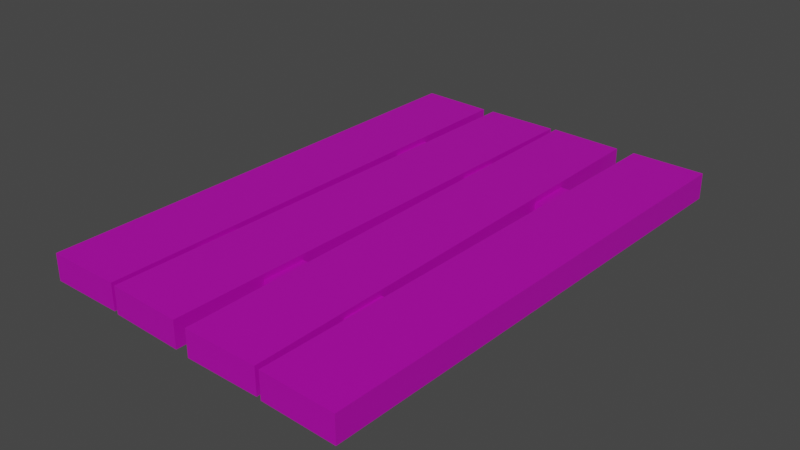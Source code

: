 # Source: wallsign.blend  (saved by Blender 2.83.19; exported with 4.5.12 LTS)
import bpy
from mathutils import Matrix  # noqa: F401  (used for matrix-valued properties, if any)

bpy.ops.wm.read_factory_settings(use_empty=True)
scene = bpy.context.scene
scene.name = 'Scene'

# ---- collections
col_object = bpy.data.collections.new('Object'); scene.collection.children.link(col_object)
col_scene = bpy.data.collections.new('Scene'); scene.collection.children.link(col_scene)

# ---- images (referenced by path relative to the original .blend; pixels are not part of the script)
import os
ASSET_DIR = os.environ.get("B2B_ASSET_DIR", "")  # directory of the original .blend (textures are referenced by path, not embedded)
HERE = os.path.dirname(os.path.abspath(__file__))  # packed textures are extracted next to this script under _unpacked/

def load_image(name, relpath, width, height, colorspace="sRGB"):
    """Load a texture the original file referenced (path relative to the .blend, or extracted next to this script)."""
    p = next((c for c in (os.path.join(HERE, relpath), os.path.join(ASSET_DIR, relpath)) if relpath and os.path.exists(c)), "")
    if p:
        img = bpy.data.images.load(p, check_existing=True)
        img.name = name
    else:  # same state as the original file: an image datablock whose file is absent (Cycles renders it pink)
        img = bpy.data.images.new(name, width, height)
        img.source = "FILE"
        img.filepath = "//" + (relpath or name)
    img.colorspace_settings.name = colorspace
    return img
img_tx_log_interior_treated_png = load_image('tx_log_interior_treated.png', 'tx_log_interior_treated.png', 1024, 1024, 'sRGB')

# ---- materials (node trees are filled in below, after node groups)
mat_log_interior_treated = bpy.data.materials.new('log_interior_treated')
mat_log_interior_treated.use_transparent_shadow = False

# ---- material node trees
mat_log_interior_treated.use_nodes = True; mat_log_interior_treated.node_tree.nodes.clear()
_N = mat_log_interior_treated.node_tree.nodes; _L = mat_log_interior_treated.node_tree.links
n0 = _N.new('ShaderNodeBsdfPrincipled'); n0.name = 'Principled BSDF'; n0.location = (240, 280)
n0.distribution = 'GGX'
n0.subsurface_method = 'BURLEY'
n0.inputs[3].default_value = 1.45
n0.inputs[27].default_value = (0.0, 0.0, 0.0, 1.0)
n0.inputs[28].default_value = 1.0
n1 = _N.new('ShaderNodeOutputMaterial'); n1.name = 'Material Output'; n1.location = (520, 280)
n2 = _N.new('ShaderNodeVectorMath'); n2.name = 'Vector Math'; n2.location = (-100, 280)
n2.operation = 'MULTIPLY'
n3 = _N.new('ShaderNodeRGB'); n3.name = 'RGB'; n3.location = (-360, 20)
n3.outputs[0].default_value = (0.5029, 0.4072, 0.4452, 1.0)
n4 = _N.new('ShaderNodeTexImage'); n4.name = 'Image Texture'; n4.location = (-440, 320)
n4.image = img_tx_log_interior_treated_png
n4.interpolation = 'Closest'
_L.new(n0.outputs[0], n1.inputs[0])
_L.new(n3.outputs[0], n2.inputs[1])
_L.new(n4.outputs[0], n2.inputs[0])
_L.new(n2.outputs[0], n0.inputs[0])
n1.is_active_output = True

# ---- world
world_world = bpy.data.worlds.new('World'); scene.world = world_world
world_world.use_nodes = True; world_world.node_tree.nodes.clear()
_N = world_world.node_tree.nodes; _L = world_world.node_tree.links
n0 = _N.new('ShaderNodeOutputWorld'); n0.name = 'World Output'; n0.location = (300, 300)
n1 = _N.new('ShaderNodeBackground'); n1.name = 'Background'; n1.location = (10, 300)
n1.inputs[0].default_value = (0.05088, 0.05088, 0.05088, 1.0)
_L.new(n1.outputs[0], n0.inputs[0])
n0.is_active_output = True
world_world.color = (0.05088, 0.05088, 0.05088)
world_world.use_sun_shadow = False
world_world.sun_shadow_jitter_overblur = 0.0

# ---- meshes
me_plank = bpy.data.meshes.new('Plank')
me_plank.from_pydata([(-0.02194, -0.6316, 0.0), (-0.02194, -0.6316, 0.0625), (-0.1991, -0.624, 0.0), (-0.1991, -0.624, 0.0625), (0.01465, 0.5472, 0.0), (0.01465, 0.5472, 0.0625), (0.1919, 0.5395, 0.0), (0.1919, 0.5395, 0.0625), (0.382, -0.6492, 0.0), (0.382, -0.6492, 0.0625), (0.2048, -0.6415, 0.0), (0.2048, -0.6415, 0.0625), (-0.3786, 0.5534, 0.0), (-0.3786, 0.5534, 0.0625), (-0.2014, 0.5457, 0.0), (-0.2014, 0.5457, 0.0625), (0.002863, 0.5449, 0.0625), (-0.1744, 0.5477, 0.0), (0.01465, -0.6357, 0.0625), (0.1919, -0.6385, 0.0), (0.4124, 0.5384, 0.0625), (0.2351, 0.5412, 0.0), (-0.3894, -0.6181, 0.0625), (-0.2121, -0.621, 0.0), (0.002863, 0.5449, 0.0), (-0.1744, 0.5477, 0.0625), (0.01465, -0.6357, 0.0), (0.1919, -0.6385, 0.0625), (0.4124, 0.5384, 0.0), (0.2351, 0.5412, 0.0625), (-0.3894, -0.6181, 0.0), (-0.2121, -0.621, 0.0625), (0.3642, -0.3217, 0.01301), (0.3642, -0.3217, 0.04949), (0.3597, -0.425, 0.01301), (0.3597, -0.425, 0.04949), (-0.3288, -0.3039, 0.04949), (-0.3305, -0.4074, 0.01301), (-0.3288, -0.3039, 0.01301), (-0.3305, -0.4074, 0.04949), (0.3499, 0.2919, 0.01301), (0.3499, 0.2919, 0.04949), (0.3454, 0.1885, 0.01301), (0.3454, 0.1885, 0.04949), (-0.3431, 0.3097, 0.04949), (-0.3448, 0.2062, 0.01301), (-0.3431, 0.3097, 0.01301), (-0.3448, 0.2062, 0.04949)], [], [(31, 22, 30, 23), (25, 16, 24, 17), (3, 2, 0, 1), (29, 20, 28, 21), (27, 18, 26, 19), (23, 14, 15, 31), (31, 15, 13, 22), (30, 12, 14, 23), (21, 10, 11, 29), (29, 11, 9, 20), (28, 8, 10, 21), (19, 6, 7, 27), (27, 7, 5, 18), (26, 4, 6, 19), (17, 2, 3, 25), (25, 3, 1, 16), (24, 0, 2, 17), (15, 14, 12, 13), (11, 10, 8, 9), (12, 30, 22, 13), (7, 6, 4, 5), (8, 28, 20, 9), (4, 26, 18, 5), (0, 24, 16, 1), (39, 36, 38, 37), (37, 34, 35, 39), (39, 35, 33, 36), (38, 32, 34, 37), (35, 34, 32, 33), (32, 38, 36, 33), (47, 44, 46, 45), (45, 42, 43, 47), (47, 43, 41, 44), (46, 40, 42, 45), (43, 42, 40, 41), (40, 46, 44, 41)])
_uv = me_plank.uv_layers.new(name='UVMap')
_uv.uv.foreach_set('vector', [0.0, 0.2812, 0.25, 0.2812, 0.25, 0.375, 0.0, 0.375, 0.0, 0.1875, 0.25, 0.1875, 0.25, 0.2812, 0.0, 0.2812, 0.0, 0.4688, 0.0, 0.375, 0.25, 0.375, 0.25, 0.4688, 0.0, 0.0, 0.25, 0.0, 0.25, 0.09375, 0.0, 0.09375, 0.0, 0.09375, 0.25, 0.09375, 0.25, 0.1875, 0.0, 0.1875, 0.5338, 2.028, 0.5338, 0.3828, 0.5026, 0.3828, 0.5026, 2.028, 0.002584, 0.4764, 0.002584, 2.122, 0.2526, 2.13, 0.2526, 0.478, 0.5026, 2.026, 0.5026, 0.3743, 0.2526, 0.3828, 0.2526, 2.028, 0.5338, 2.012, 0.5338, 0.3441, 0.5026, 0.3441, 0.5026, 2.012, 0.002584, 0.492, 0.002584, 2.16, 0.2526, 2.165, 0.2526, 0.4896, 0.5026, 2.015, 0.5026, 0.3397, 0.2526, 0.3441, 0.2526, 2.012, 0.5338, 2.02, 0.5338, 0.3593, 0.5026, 0.3593, 0.5026, 2.02, 0.002584, 0.4841, 0.002584, 2.145, 0.2526, 2.156, 0.2526, 0.4881, 0.5026, 2.016, 0.5026, 0.3484, 0.2526, 0.3593, 0.2526, 2.02, 0.5338, 2.022, 0.5338, 0.3695, 0.5026, 0.3695, 0.5026, 2.022, 0.002584, 0.4823, 0.002584, 2.135, 0.2526, 2.141, 0.2526, 0.481, 0.5026, 2.023, 0.5026, 0.364, 0.2526, 0.3695, 0.2526, 2.022, 0.0, 0.375, 0.0, 0.2812, 0.25, 0.2812, 0.25, 0.375, 0.25, 0.1875, 0.25, 0.2812, 0.0, 0.2812, 0.0, 0.1875, 0.5651, 2.13, 0.5651, 0.478, 0.5338, 0.478, 0.5338, 2.13, 0.0, 0.4688, 0.0, 0.375, 0.25, 0.375, 0.25, 0.4688, 0.5651, 2.165, 0.5651, 0.4896, 0.5338, 0.4896, 0.5338, 2.165, 0.5651, 2.156, 0.5651, 0.4881, 0.5338, 0.4881, 0.5338, 2.156, 0.5651, 2.141, 0.5651, 0.481, 0.5338, 0.481, 0.5338, 2.141, 0.0, 0.0, 0.25, 0.0, 0.25, 0.09375, 0.0, 0.09375, 0.5338, 2.012, 0.5338, 0.3441, 0.5026, 0.3441, 0.5026, 2.012, 0.002584, 0.492, 0.002584, 2.16, 0.2526, 2.165, 0.2526, 0.4896, 0.5026, 2.015, 0.5026, 0.3397, 0.2526, 0.3441, 0.2526, 2.012, 0.25, 0.1875, 0.25, 0.2812, 0.0, 0.2812, 0.0, 0.1875, 0.5651, 2.165, 0.5651, 0.4896, 0.5338, 0.4896, 0.5338, 2.165, 0.0, 0.0, 0.25, 0.0, 0.25, 0.09375, 0.0, 0.09375, 0.5338, 2.012, 0.5338, 0.3441, 0.5026, 0.3441, 0.5026, 2.012, 0.002584, 0.492, 0.002584, 2.16, 0.2526, 2.165, 0.2526, 0.4896, 0.5026, 2.015, 0.5026, 0.3397, 0.2526, 0.3441, 0.2526, 2.012, 0.25, 0.1875, 0.25, 0.2812, 0.0, 0.2812, 0.0, 0.1875, 0.5651, 2.165, 0.5651, 0.4896, 0.5338, 0.4896, 0.5338, 2.165])
me_plank.materials.append(mat_log_interior_treated)
me_plank.use_remesh_fix_poles = True
me_plank.use_remesh_preserve_attributes = False
me_plank.use_mirror_vertex_groups = False
me_plank.update()
me_plane = bpy.data.meshes.new('Plane')
me_plane.from_pydata([], [], [])
_uv = me_plane.uv_layers.new(name='UVMap')
_uv.uv.foreach_set('vector', [])
me_plane.use_remesh_fix_poles = True
me_plane.use_remesh_preserve_attributes = False
me_plane.use_mirror_vertex_groups = False
me_plane.update()

# ---- objects
ob_plank = bpy.data.objects.new('Plank', me_plank)
ob_plane = bpy.data.objects.new('Plane', me_plane)

# ---- transforms, parenting, visibility, modifiers, constraints
ob_plank.location = (0.0, 0.0, 0.0)
ob_plank.lineart.crease_threshold = 0.0
ob_plane.location = (0.0, 0.0, 0.0)
ob_plane.lineart.crease_threshold = 0.0

# ---- collection membership
col_scene.objects.link(ob_plank)
col_scene.objects.link(ob_plane)

# ---- scene / render settings (as saved in the file)
scene.frame_start = 1; scene.frame_end = 250; scene.frame_set(0)
scene.render.engine = 'BLENDER_EEVEE_NEXT'
scene.cycles.use_denoising = False
scene.cycles.samples = 128
scene.cycles.sampling_pattern = 'TABULATED_SOBOL'
scene.cycles.use_adaptive_sampling = False
scene.cycles.use_light_tree = False
scene.view_settings.view_transform = 'Filmic'
bpy.context.view_layer.update()

# ---- added for rendering (the .blend has no active camera and no usable light): camera, sun
cam_auto = bpy.data.cameras.new('AutoCamera')
cam_auto.lens = 50.0
cam_auto.sensor_width = 36.0
cam_auto.clip_end = 1000.0
ob_auto_camera = bpy.data.objects.new('AutoCamera', cam_auto)
scene.collection.objects.link(ob_auto_camera)
ob_auto_camera.location = (1.35006, -1.65415, 1.1021)
ob_auto_camera.rotation_euler = (1.09748, -7.21219e-08, 0.694738)
scene.camera = ob_auto_camera
light_auto_sun = bpy.data.lights.new('AutoSun', 'SUN')
light_auto_sun.energy = 3.0
light_auto_sun.angle = 0.0523599
ob_auto_sun = bpy.data.objects.new('AutoSun', light_auto_sun)
scene.collection.objects.link(ob_auto_sun)
ob_auto_sun.rotation_euler = (0.872665, 0.174533, 0.523599)
bpy.context.view_layer.update()
